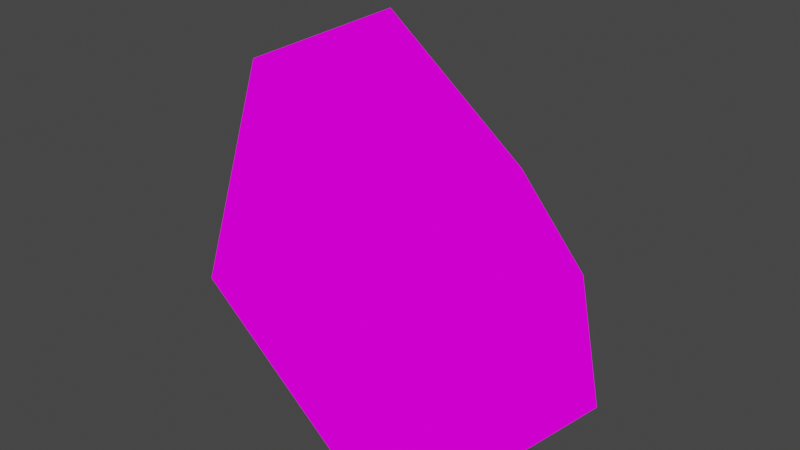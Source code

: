 # Source: latite2.blend  (saved by Blender 2.80.39; exported with 4.5.12 LTS)
import bpy
from mathutils import Matrix  # noqa: F401  (used for matrix-valued properties, if any)

bpy.ops.wm.read_factory_settings(use_empty=True)
scene = bpy.context.scene
scene.name = 'Scene'

# ---- collections
col_collection = bpy.data.collections.new('Collection'); scene.collection.children.link(col_collection)

# ---- images (referenced by path relative to the original .blend; pixels are not part of the script)
import os
ASSET_DIR = os.environ.get("B2B_ASSET_DIR", "")  # directory of the original .blend (textures are referenced by path, not embedded)
HERE = os.path.dirname(os.path.abspath(__file__))  # packed textures are extracted next to this script under _unpacked/

def load_image(name, relpath, width, height, colorspace="sRGB"):
    """Load a texture the original file referenced (path relative to the .blend, or extracted next to this script)."""
    p = next((c for c in (os.path.join(HERE, relpath), os.path.join(ASSET_DIR, relpath)) if relpath and os.path.exists(c)), "")
    if p:
        img = bpy.data.images.load(p, check_existing=True)
        img.name = name
    else:  # same state as the original file: an image datablock whose file is absent (Cycles renders it pink)
        img = bpy.data.images.new(name, width, height)
        img.source = "FILE"
        img.filepath = "//" + (relpath or name)
    img.colorspace_settings.name = colorspace
    return img
img_latite_png = load_image('latite.png', 'latite.png', 1024, 1024, 'sRGB')

# ---- materials (node trees are filled in below, after node groups)
mat_latite = bpy.data.materials.new('latite')
mat_latite.alpha_threshold = 0.0
mat_latite.roughness = 0.5
mat_latite.line_color = (0.0, 0.0, 0.0, 1.0)

# ---- material node trees
mat_latite.use_nodes = True; mat_latite.node_tree.nodes.clear()
_N = mat_latite.node_tree.nodes; _L = mat_latite.node_tree.links
n0 = _N.new('ShaderNodeOutputMaterial'); n0.name = 'Material Output'; n0.location = (300, 300)
n1 = _N.new('ShaderNodeTexImage'); n1.name = 'Image Texture'; n1.location = (-44, 289)
n1.image = img_latite_png
_L.new(n1.outputs[0], n0.inputs[0])
n0.is_active_output = True

# ---- world
world_world = bpy.data.worlds.new('World'); scene.world = world_world
world_world.color = (0.05088, 0.05088, 0.05088)
world_world.use_sun_shadow = False
world_world.sun_shadow_jitter_overblur = 0.0

# ---- meshes
me_latite2 = bpy.data.meshes.new('latite2')
me_latite2.from_pydata([(-0.8173, -0.522, 0.4415), (0.4333, 0.9193, 0.2834), (-0.5714, 0.5552, 1.605), (0.3801, 0.3593, 1.071), (-0.733, 0.2814, -0.01308), (0.693, -0.9643, 0.0002941), (0.9792, 0.1675, 0.1194), (0.6978, -0.5622, 0.6263), (-0.585, -0.3676, 1.578), (-1.035, 0.7417, 0.794)], [], [(2, 7, 3), (1, 4, 9), (4, 5, 0), (1, 6, 4), (4, 6, 5), (8, 0, 5), (7, 5, 6), (3, 6, 1), (3, 7, 6), (2, 1, 9), (1, 2, 3), (0, 9, 4), (8, 2, 9), (2, 8, 7), (7, 8, 5), (0, 8, 9)])
_uv = me_latite2.uv_layers.new(name='UVMap')
_uv.uv.foreach_set('vector', [0.8597, 0.5349, 0.4853, 0.7401, 0.5722, 0.5168, 0.3287, 0.4699, 0.1477, 0.5833, 0.125, 0.5, 0.1477, 0.5833, 0.3539, 0.7516, 0.125, 0.7083, 0.3866, 0.4352, 0.4167, 0.625, 0.1477, 0.5833, 0.1477, 0.5833, 0.4167, 0.625, 0.3539, 0.7516, 0.5791, 0.9456, 0.4375, 0.9792, 0.3539, 0.7516, 0.4853, 0.7401, 0.3539, 0.7516, 0.4167, 0.625, 0.5722, 0.5168, 0.4167, 0.625, 0.3866, 0.4352, 0.5722, 0.5168, 0.4853, 0.7401, 0.4167, 0.625, 0.6149, 0.2217, 0.3866, 0.4352, 0.4562, 0.1952, 0.3866, 0.4352, 0.6149, 0.2217, 0.5722, 0.5168, 0.4479, 0.0625, 0.4562, 0.1952, 0.375, 0.1667, 0.615, 0.07147, 0.6149, 0.2217, 0.4562, 0.1952, 0.8597, 0.5349, 0.8431, 0.6801, 0.4853, 0.7401, 0.4853, 0.7401, 0.5791, 0.9456, 0.3539, 0.7516, 0.4479, 0.0625, 0.615, 0.07147, 0.4562, 0.1952])
me_latite2.materials.append(mat_latite)
me_latite2.use_remesh_preserve_volume = False
me_latite2.use_remesh_preserve_attributes = False
me_latite2.use_mirror_vertex_groups = False
me_latite2.update()

# ---- objects
ob_latite2 = bpy.data.objects.new('latite2', me_latite2)

# ---- transforms, parenting, visibility, modifiers, constraints
ob_latite2.location = (0.0, 0.0, 0.0)
ob_latite2.scale = (0.432, 0.432, 0.432)
ob_latite2.lineart.crease_threshold = 0.0

# ---- collection membership
col_collection.objects.link(ob_latite2)

# ---- scene / render settings (as saved in the file)
scene.frame_start = 1; scene.frame_end = 250; scene.frame_set(1)
scene.render.engine = 'CYCLES'
scene.render.use_persistent_data = True
scene.cycles.use_denoising = False
scene.cycles.samples = 128
scene.cycles.sampling_pattern = 'TABULATED_SOBOL'
scene.cycles.use_adaptive_sampling = False
scene.cycles.use_light_tree = False
scene.view_settings.view_transform = 'Filmic'
bpy.context.view_layer.update()

# ---- added for rendering (the .blend has no active camera and no usable light): camera, sun
cam_auto = bpy.data.cameras.new('AutoCamera')
cam_auto.lens = 50.0
cam_auto.sensor_width = 36.0
cam_auto.clip_end = 1000.0
ob_auto_camera = bpy.data.objects.new('AutoCamera', cam_auto)
scene.collection.objects.link(ob_auto_camera)
ob_auto_camera.location = (1.26592, -1.54337, 1.36626)
ob_auto_camera.rotation_euler = (1.09748, -7.21219e-08, 0.694738)
scene.camera = ob_auto_camera
light_auto_sun = bpy.data.lights.new('AutoSun', 'SUN')
light_auto_sun.energy = 3.0
light_auto_sun.angle = 0.0523599
ob_auto_sun = bpy.data.objects.new('AutoSun', light_auto_sun)
scene.collection.objects.link(ob_auto_sun)
ob_auto_sun.rotation_euler = (0.872665, 0.174533, 0.523599)
bpy.context.view_layer.update()
